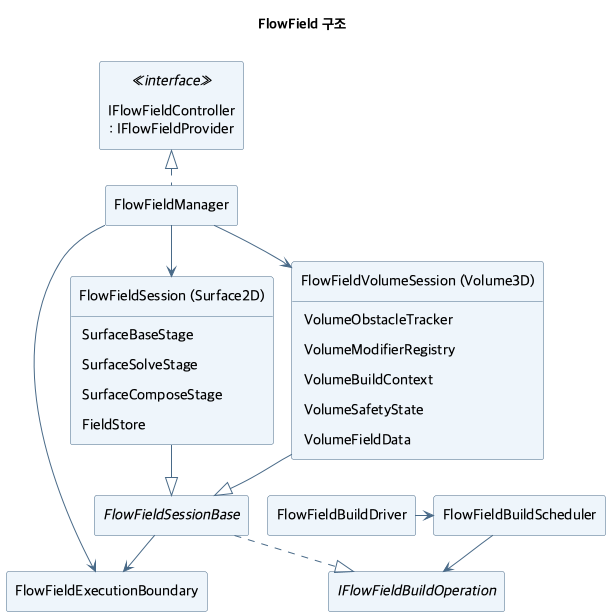

The diagram above was rendered by PlantUML. Its source (embedded in the PNG):
@startuml flowfield-structure
!pragma layout smetana
skinparam shadowing false
skinparam defaultFontName "Apple SD Gothic Neo"
skinparam defaultFontSize 15
skinparam ArrowColor #496A88
skinparam Padding 6
skinparam classBackgroundColor #EEF5FB
skinparam classBorderColor #496A88
hide empty members
hide circle
title FlowField 구조

class "IFlowFieldController\n: IFlowFieldProvider" as API <<interface>>
class FlowFieldManager
class FlowFieldExecutionBoundary
class FlowFieldBuildDriver
class FlowFieldBuildScheduler
interface IFlowFieldBuildOperation
abstract class FlowFieldSessionBase
class "FlowFieldSession (Surface2D)" as Surface {
  SurfaceBaseStage
  SurfaceSolveStage
  SurfaceComposeStage
  FieldStore
}
class "FlowFieldVolumeSession (Volume3D)" as Volume {
  VolumeObstacleTracker
  VolumeModifierRegistry
  VolumeBuildContext
  VolumeSafetyState
  VolumeFieldData
}

FlowFieldManager .up.|> API
FlowFieldManager --> Surface
FlowFieldManager --> Volume
FlowFieldManager --> FlowFieldExecutionBoundary
Surface --|> FlowFieldSessionBase
Volume --|> FlowFieldSessionBase
FlowFieldSessionBase --> FlowFieldExecutionBoundary
FlowFieldSessionBase ..|> IFlowFieldBuildOperation
FlowFieldBuildScheduler --> IFlowFieldBuildOperation
FlowFieldBuildDriver -right-> FlowFieldBuildScheduler
@enduml